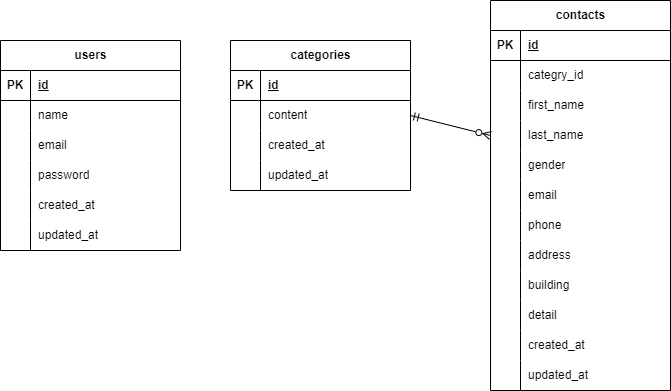

The diagram above was exported from draw.io. Its source (the exported page's mxGraphModel, read from the mxfile embedded in the PNG):
<mxGraphModel dx="707" dy="497" grid="1" gridSize="10" guides="1" tooltips="1" connect="1" arrows="1" fold="1" page="1" pageScale="1" pageWidth="827" pageHeight="1169" math="0" shadow="0">
  <root>
    <mxCell id="0" />
    <mxCell id="1" parent="0" />
    <mxCell id="2" value="users" style="shape=table;startSize=30;container=1;collapsible=1;childLayout=tableLayout;fixedRows=1;rowLines=0;fontStyle=1;align=center;resizeLast=1;html=1;" parent="1" vertex="1">
      <mxGeometry x="20" y="50" width="180" height="210" as="geometry" />
    </mxCell>
    <mxCell id="3" value="" style="shape=tableRow;horizontal=0;startSize=0;swimlaneHead=0;swimlaneBody=0;fillColor=none;collapsible=0;dropTarget=0;points=[[0,0.5],[1,0.5]];portConstraint=eastwest;top=0;left=0;right=0;bottom=1;" parent="2" vertex="1">
      <mxGeometry y="30" width="180" height="30" as="geometry" />
    </mxCell>
    <mxCell id="4" value="PK" style="shape=partialRectangle;connectable=0;fillColor=none;top=0;left=0;bottom=0;right=0;fontStyle=1;overflow=hidden;whiteSpace=wrap;html=1;" parent="3" vertex="1">
      <mxGeometry width="30" height="30" as="geometry">
        <mxRectangle width="30" height="30" as="alternateBounds" />
      </mxGeometry>
    </mxCell>
    <mxCell id="5" value="id" style="shape=partialRectangle;connectable=0;fillColor=none;top=0;left=0;bottom=0;right=0;align=left;spacingLeft=6;fontStyle=5;overflow=hidden;whiteSpace=wrap;html=1;" parent="3" vertex="1">
      <mxGeometry x="30" width="150" height="30" as="geometry">
        <mxRectangle width="150" height="30" as="alternateBounds" />
      </mxGeometry>
    </mxCell>
    <mxCell id="6" value="" style="shape=tableRow;horizontal=0;startSize=0;swimlaneHead=0;swimlaneBody=0;fillColor=none;collapsible=0;dropTarget=0;points=[[0,0.5],[1,0.5]];portConstraint=eastwest;top=0;left=0;right=0;bottom=0;" parent="2" vertex="1">
      <mxGeometry y="60" width="180" height="30" as="geometry" />
    </mxCell>
    <mxCell id="7" value="" style="shape=partialRectangle;connectable=0;fillColor=none;top=0;left=0;bottom=0;right=0;editable=1;overflow=hidden;whiteSpace=wrap;html=1;" parent="6" vertex="1">
      <mxGeometry width="30" height="30" as="geometry">
        <mxRectangle width="30" height="30" as="alternateBounds" />
      </mxGeometry>
    </mxCell>
    <mxCell id="8" value="name" style="shape=partialRectangle;connectable=0;fillColor=none;top=0;left=0;bottom=0;right=0;align=left;spacingLeft=6;overflow=hidden;whiteSpace=wrap;html=1;" parent="6" vertex="1">
      <mxGeometry x="30" width="150" height="30" as="geometry">
        <mxRectangle width="150" height="30" as="alternateBounds" />
      </mxGeometry>
    </mxCell>
    <mxCell id="9" value="" style="shape=tableRow;horizontal=0;startSize=0;swimlaneHead=0;swimlaneBody=0;fillColor=none;collapsible=0;dropTarget=0;points=[[0,0.5],[1,0.5]];portConstraint=eastwest;top=0;left=0;right=0;bottom=0;" parent="2" vertex="1">
      <mxGeometry y="90" width="180" height="30" as="geometry" />
    </mxCell>
    <mxCell id="10" value="" style="shape=partialRectangle;connectable=0;fillColor=none;top=0;left=0;bottom=0;right=0;editable=1;overflow=hidden;whiteSpace=wrap;html=1;" parent="9" vertex="1">
      <mxGeometry width="30" height="30" as="geometry">
        <mxRectangle width="30" height="30" as="alternateBounds" />
      </mxGeometry>
    </mxCell>
    <mxCell id="11" value="email" style="shape=partialRectangle;connectable=0;fillColor=none;top=0;left=0;bottom=0;right=0;align=left;spacingLeft=6;overflow=hidden;whiteSpace=wrap;html=1;" parent="9" vertex="1">
      <mxGeometry x="30" width="150" height="30" as="geometry">
        <mxRectangle width="150" height="30" as="alternateBounds" />
      </mxGeometry>
    </mxCell>
    <mxCell id="12" value="" style="shape=tableRow;horizontal=0;startSize=0;swimlaneHead=0;swimlaneBody=0;fillColor=none;collapsible=0;dropTarget=0;points=[[0,0.5],[1,0.5]];portConstraint=eastwest;top=0;left=0;right=0;bottom=0;" parent="2" vertex="1">
      <mxGeometry y="120" width="180" height="30" as="geometry" />
    </mxCell>
    <mxCell id="13" value="" style="shape=partialRectangle;connectable=0;fillColor=none;top=0;left=0;bottom=0;right=0;editable=1;overflow=hidden;whiteSpace=wrap;html=1;" parent="12" vertex="1">
      <mxGeometry width="30" height="30" as="geometry">
        <mxRectangle width="30" height="30" as="alternateBounds" />
      </mxGeometry>
    </mxCell>
    <mxCell id="14" value="password" style="shape=partialRectangle;connectable=0;fillColor=none;top=0;left=0;bottom=0;right=0;align=left;spacingLeft=6;overflow=hidden;whiteSpace=wrap;html=1;" parent="12" vertex="1">
      <mxGeometry x="30" width="150" height="30" as="geometry">
        <mxRectangle width="150" height="30" as="alternateBounds" />
      </mxGeometry>
    </mxCell>
    <mxCell id="71" style="shape=tableRow;horizontal=0;startSize=0;swimlaneHead=0;swimlaneBody=0;fillColor=none;collapsible=0;dropTarget=0;points=[[0,0.5],[1,0.5]];portConstraint=eastwest;top=0;left=0;right=0;bottom=0;" parent="2" vertex="1">
      <mxGeometry y="150" width="180" height="30" as="geometry" />
    </mxCell>
    <mxCell id="72" style="shape=partialRectangle;connectable=0;fillColor=none;top=0;left=0;bottom=0;right=0;editable=1;overflow=hidden;whiteSpace=wrap;html=1;" parent="71" vertex="1">
      <mxGeometry width="30" height="30" as="geometry">
        <mxRectangle width="30" height="30" as="alternateBounds" />
      </mxGeometry>
    </mxCell>
    <mxCell id="73" value="created_at" style="shape=partialRectangle;connectable=0;fillColor=none;top=0;left=0;bottom=0;right=0;align=left;spacingLeft=6;overflow=hidden;whiteSpace=wrap;html=1;" parent="71" vertex="1">
      <mxGeometry x="30" width="150" height="30" as="geometry">
        <mxRectangle width="150" height="30" as="alternateBounds" />
      </mxGeometry>
    </mxCell>
    <mxCell id="68" style="shape=tableRow;horizontal=0;startSize=0;swimlaneHead=0;swimlaneBody=0;fillColor=none;collapsible=0;dropTarget=0;points=[[0,0.5],[1,0.5]];portConstraint=eastwest;top=0;left=0;right=0;bottom=0;" parent="2" vertex="1">
      <mxGeometry y="180" width="180" height="30" as="geometry" />
    </mxCell>
    <mxCell id="69" style="shape=partialRectangle;connectable=0;fillColor=none;top=0;left=0;bottom=0;right=0;editable=1;overflow=hidden;whiteSpace=wrap;html=1;" parent="68" vertex="1">
      <mxGeometry width="30" height="30" as="geometry">
        <mxRectangle width="30" height="30" as="alternateBounds" />
      </mxGeometry>
    </mxCell>
    <mxCell id="70" value="updated_at" style="shape=partialRectangle;connectable=0;fillColor=none;top=0;left=0;bottom=0;right=0;align=left;spacingLeft=6;overflow=hidden;whiteSpace=wrap;html=1;" parent="68" vertex="1">
      <mxGeometry x="30" width="150" height="30" as="geometry">
        <mxRectangle width="150" height="30" as="alternateBounds" />
      </mxGeometry>
    </mxCell>
    <mxCell id="15" value="categories" style="shape=table;startSize=30;container=1;collapsible=1;childLayout=tableLayout;fixedRows=1;rowLines=0;fontStyle=1;align=center;resizeLast=1;html=1;" parent="1" vertex="1">
      <mxGeometry x="250" y="50" width="180" height="150" as="geometry" />
    </mxCell>
    <mxCell id="16" value="" style="shape=tableRow;horizontal=0;startSize=0;swimlaneHead=0;swimlaneBody=0;fillColor=none;collapsible=0;dropTarget=0;points=[[0,0.5],[1,0.5]];portConstraint=eastwest;top=0;left=0;right=0;bottom=1;" parent="15" vertex="1">
      <mxGeometry y="30" width="180" height="30" as="geometry" />
    </mxCell>
    <mxCell id="17" value="PK" style="shape=partialRectangle;connectable=0;fillColor=none;top=0;left=0;bottom=0;right=0;fontStyle=1;overflow=hidden;whiteSpace=wrap;html=1;" parent="16" vertex="1">
      <mxGeometry width="30" height="30" as="geometry">
        <mxRectangle width="30" height="30" as="alternateBounds" />
      </mxGeometry>
    </mxCell>
    <mxCell id="18" value="id" style="shape=partialRectangle;connectable=0;fillColor=none;top=0;left=0;bottom=0;right=0;align=left;spacingLeft=6;fontStyle=5;overflow=hidden;whiteSpace=wrap;html=1;" parent="16" vertex="1">
      <mxGeometry x="30" width="150" height="30" as="geometry">
        <mxRectangle width="150" height="30" as="alternateBounds" />
      </mxGeometry>
    </mxCell>
    <mxCell id="19" value="" style="shape=tableRow;horizontal=0;startSize=0;swimlaneHead=0;swimlaneBody=0;fillColor=none;collapsible=0;dropTarget=0;points=[[0,0.5],[1,0.5]];portConstraint=eastwest;top=0;left=0;right=0;bottom=0;" parent="15" vertex="1">
      <mxGeometry y="60" width="180" height="30" as="geometry" />
    </mxCell>
    <mxCell id="20" value="" style="shape=partialRectangle;connectable=0;fillColor=none;top=0;left=0;bottom=0;right=0;editable=1;overflow=hidden;whiteSpace=wrap;html=1;" parent="19" vertex="1">
      <mxGeometry width="30" height="30" as="geometry">
        <mxRectangle width="30" height="30" as="alternateBounds" />
      </mxGeometry>
    </mxCell>
    <mxCell id="21" value="content" style="shape=partialRectangle;connectable=0;fillColor=none;top=0;left=0;bottom=0;right=0;align=left;spacingLeft=6;overflow=hidden;whiteSpace=wrap;html=1;" parent="19" vertex="1">
      <mxGeometry x="30" width="150" height="30" as="geometry">
        <mxRectangle width="150" height="30" as="alternateBounds" />
      </mxGeometry>
    </mxCell>
    <mxCell id="22" value="" style="shape=tableRow;horizontal=0;startSize=0;swimlaneHead=0;swimlaneBody=0;fillColor=none;collapsible=0;dropTarget=0;points=[[0,0.5],[1,0.5]];portConstraint=eastwest;top=0;left=0;right=0;bottom=0;" parent="15" vertex="1">
      <mxGeometry y="90" width="180" height="30" as="geometry" />
    </mxCell>
    <mxCell id="23" value="" style="shape=partialRectangle;connectable=0;fillColor=none;top=0;left=0;bottom=0;right=0;editable=1;overflow=hidden;whiteSpace=wrap;html=1;" parent="22" vertex="1">
      <mxGeometry width="30" height="30" as="geometry">
        <mxRectangle width="30" height="30" as="alternateBounds" />
      </mxGeometry>
    </mxCell>
    <mxCell id="24" value="created_at" style="shape=partialRectangle;connectable=0;fillColor=none;top=0;left=0;bottom=0;right=0;align=left;spacingLeft=6;overflow=hidden;whiteSpace=wrap;html=1;" parent="22" vertex="1">
      <mxGeometry x="30" width="150" height="30" as="geometry">
        <mxRectangle width="150" height="30" as="alternateBounds" />
      </mxGeometry>
    </mxCell>
    <mxCell id="25" value="" style="shape=tableRow;horizontal=0;startSize=0;swimlaneHead=0;swimlaneBody=0;fillColor=none;collapsible=0;dropTarget=0;points=[[0,0.5],[1,0.5]];portConstraint=eastwest;top=0;left=0;right=0;bottom=0;" parent="15" vertex="1">
      <mxGeometry y="120" width="180" height="30" as="geometry" />
    </mxCell>
    <mxCell id="26" value="" style="shape=partialRectangle;connectable=0;fillColor=none;top=0;left=0;bottom=0;right=0;editable=1;overflow=hidden;whiteSpace=wrap;html=1;" parent="25" vertex="1">
      <mxGeometry width="30" height="30" as="geometry">
        <mxRectangle width="30" height="30" as="alternateBounds" />
      </mxGeometry>
    </mxCell>
    <mxCell id="27" value="updated_at" style="shape=partialRectangle;connectable=0;fillColor=none;top=0;left=0;bottom=0;right=0;align=left;spacingLeft=6;overflow=hidden;whiteSpace=wrap;html=1;" parent="25" vertex="1">
      <mxGeometry x="30" width="150" height="30" as="geometry">
        <mxRectangle width="150" height="30" as="alternateBounds" />
      </mxGeometry>
    </mxCell>
    <mxCell id="28" value="contacts" style="shape=table;startSize=30;container=1;collapsible=1;childLayout=tableLayout;fixedRows=1;rowLines=0;fontStyle=1;align=center;resizeLast=1;html=1;" parent="1" vertex="1">
      <mxGeometry x="510" y="10" width="180" height="390" as="geometry" />
    </mxCell>
    <mxCell id="29" value="" style="shape=tableRow;horizontal=0;startSize=0;swimlaneHead=0;swimlaneBody=0;fillColor=none;collapsible=0;dropTarget=0;points=[[0,0.5],[1,0.5]];portConstraint=eastwest;top=0;left=0;right=0;bottom=1;" parent="28" vertex="1">
      <mxGeometry y="30" width="180" height="30" as="geometry" />
    </mxCell>
    <mxCell id="30" value="PK" style="shape=partialRectangle;connectable=0;fillColor=none;top=0;left=0;bottom=0;right=0;fontStyle=1;overflow=hidden;whiteSpace=wrap;html=1;" parent="29" vertex="1">
      <mxGeometry width="30" height="30" as="geometry">
        <mxRectangle width="30" height="30" as="alternateBounds" />
      </mxGeometry>
    </mxCell>
    <mxCell id="31" value="id" style="shape=partialRectangle;connectable=0;fillColor=none;top=0;left=0;bottom=0;right=0;align=left;spacingLeft=6;fontStyle=5;overflow=hidden;whiteSpace=wrap;html=1;" parent="29" vertex="1">
      <mxGeometry x="30" width="150" height="30" as="geometry">
        <mxRectangle width="150" height="30" as="alternateBounds" />
      </mxGeometry>
    </mxCell>
    <mxCell id="32" value="" style="shape=tableRow;horizontal=0;startSize=0;swimlaneHead=0;swimlaneBody=0;fillColor=none;collapsible=0;dropTarget=0;points=[[0,0.5],[1,0.5]];portConstraint=eastwest;top=0;left=0;right=0;bottom=0;" parent="28" vertex="1">
      <mxGeometry y="60" width="180" height="30" as="geometry" />
    </mxCell>
    <mxCell id="33" value="" style="shape=partialRectangle;connectable=0;fillColor=none;top=0;left=0;bottom=0;right=0;editable=1;overflow=hidden;whiteSpace=wrap;html=1;" parent="32" vertex="1">
      <mxGeometry width="30" height="30" as="geometry">
        <mxRectangle width="30" height="30" as="alternateBounds" />
      </mxGeometry>
    </mxCell>
    <mxCell id="34" value="categry_id" style="shape=partialRectangle;connectable=0;fillColor=none;top=0;left=0;bottom=0;right=0;align=left;spacingLeft=6;overflow=hidden;whiteSpace=wrap;html=1;" parent="32" vertex="1">
      <mxGeometry x="30" width="150" height="30" as="geometry">
        <mxRectangle width="150" height="30" as="alternateBounds" />
      </mxGeometry>
    </mxCell>
    <mxCell id="35" value="" style="shape=tableRow;horizontal=0;startSize=0;swimlaneHead=0;swimlaneBody=0;fillColor=none;collapsible=0;dropTarget=0;points=[[0,0.5],[1,0.5]];portConstraint=eastwest;top=0;left=0;right=0;bottom=0;" parent="28" vertex="1">
      <mxGeometry y="90" width="180" height="30" as="geometry" />
    </mxCell>
    <mxCell id="36" value="" style="shape=partialRectangle;connectable=0;fillColor=none;top=0;left=0;bottom=0;right=0;editable=1;overflow=hidden;whiteSpace=wrap;html=1;" parent="35" vertex="1">
      <mxGeometry width="30" height="30" as="geometry">
        <mxRectangle width="30" height="30" as="alternateBounds" />
      </mxGeometry>
    </mxCell>
    <mxCell id="37" value="first_name" style="shape=partialRectangle;connectable=0;fillColor=none;top=0;left=0;bottom=0;right=0;align=left;spacingLeft=6;overflow=hidden;whiteSpace=wrap;html=1;" parent="35" vertex="1">
      <mxGeometry x="30" width="150" height="30" as="geometry">
        <mxRectangle width="150" height="30" as="alternateBounds" />
      </mxGeometry>
    </mxCell>
    <mxCell id="38" value="" style="shape=tableRow;horizontal=0;startSize=0;swimlaneHead=0;swimlaneBody=0;fillColor=none;collapsible=0;dropTarget=0;points=[[0,0.5],[1,0.5]];portConstraint=eastwest;top=0;left=0;right=0;bottom=0;" parent="28" vertex="1">
      <mxGeometry y="120" width="180" height="30" as="geometry" />
    </mxCell>
    <mxCell id="39" value="" style="shape=partialRectangle;connectable=0;fillColor=none;top=0;left=0;bottom=0;right=0;editable=1;overflow=hidden;whiteSpace=wrap;html=1;" parent="38" vertex="1">
      <mxGeometry width="30" height="30" as="geometry">
        <mxRectangle width="30" height="30" as="alternateBounds" />
      </mxGeometry>
    </mxCell>
    <mxCell id="40" value="last_name" style="shape=partialRectangle;connectable=0;fillColor=none;top=0;left=0;bottom=0;right=0;align=left;spacingLeft=6;overflow=hidden;whiteSpace=wrap;html=1;" parent="38" vertex="1">
      <mxGeometry x="30" width="150" height="30" as="geometry">
        <mxRectangle width="150" height="30" as="alternateBounds" />
      </mxGeometry>
    </mxCell>
    <mxCell id="44" style="shape=tableRow;horizontal=0;startSize=0;swimlaneHead=0;swimlaneBody=0;fillColor=none;collapsible=0;dropTarget=0;points=[[0,0.5],[1,0.5]];portConstraint=eastwest;top=0;left=0;right=0;bottom=0;" parent="28" vertex="1">
      <mxGeometry y="150" width="180" height="30" as="geometry" />
    </mxCell>
    <mxCell id="45" style="shape=partialRectangle;connectable=0;fillColor=none;top=0;left=0;bottom=0;right=0;editable=1;overflow=hidden;whiteSpace=wrap;html=1;" parent="44" vertex="1">
      <mxGeometry width="30" height="30" as="geometry">
        <mxRectangle width="30" height="30" as="alternateBounds" />
      </mxGeometry>
    </mxCell>
    <mxCell id="46" value="gender" style="shape=partialRectangle;connectable=0;fillColor=none;top=0;left=0;bottom=0;right=0;align=left;spacingLeft=6;overflow=hidden;whiteSpace=wrap;html=1;" parent="44" vertex="1">
      <mxGeometry x="30" width="150" height="30" as="geometry">
        <mxRectangle width="150" height="30" as="alternateBounds" />
      </mxGeometry>
    </mxCell>
    <mxCell id="41" style="shape=tableRow;horizontal=0;startSize=0;swimlaneHead=0;swimlaneBody=0;fillColor=none;collapsible=0;dropTarget=0;points=[[0,0.5],[1,0.5]];portConstraint=eastwest;top=0;left=0;right=0;bottom=0;" parent="28" vertex="1">
      <mxGeometry y="180" width="180" height="30" as="geometry" />
    </mxCell>
    <mxCell id="42" style="shape=partialRectangle;connectable=0;fillColor=none;top=0;left=0;bottom=0;right=0;editable=1;overflow=hidden;whiteSpace=wrap;html=1;" parent="41" vertex="1">
      <mxGeometry width="30" height="30" as="geometry">
        <mxRectangle width="30" height="30" as="alternateBounds" />
      </mxGeometry>
    </mxCell>
    <mxCell id="43" value="email" style="shape=partialRectangle;connectable=0;fillColor=none;top=0;left=0;bottom=0;right=0;align=left;spacingLeft=6;overflow=hidden;whiteSpace=wrap;html=1;" parent="41" vertex="1">
      <mxGeometry x="30" width="150" height="30" as="geometry">
        <mxRectangle width="150" height="30" as="alternateBounds" />
      </mxGeometry>
    </mxCell>
    <mxCell id="56" style="shape=tableRow;horizontal=0;startSize=0;swimlaneHead=0;swimlaneBody=0;fillColor=none;collapsible=0;dropTarget=0;points=[[0,0.5],[1,0.5]];portConstraint=eastwest;top=0;left=0;right=0;bottom=0;" parent="28" vertex="1">
      <mxGeometry y="210" width="180" height="30" as="geometry" />
    </mxCell>
    <mxCell id="57" style="shape=partialRectangle;connectable=0;fillColor=none;top=0;left=0;bottom=0;right=0;editable=1;overflow=hidden;whiteSpace=wrap;html=1;" parent="56" vertex="1">
      <mxGeometry width="30" height="30" as="geometry">
        <mxRectangle width="30" height="30" as="alternateBounds" />
      </mxGeometry>
    </mxCell>
    <mxCell id="58" value="phone" style="shape=partialRectangle;connectable=0;fillColor=none;top=0;left=0;bottom=0;right=0;align=left;spacingLeft=6;overflow=hidden;whiteSpace=wrap;html=1;" parent="56" vertex="1">
      <mxGeometry x="30" width="150" height="30" as="geometry">
        <mxRectangle width="150" height="30" as="alternateBounds" />
      </mxGeometry>
    </mxCell>
    <mxCell id="53" style="shape=tableRow;horizontal=0;startSize=0;swimlaneHead=0;swimlaneBody=0;fillColor=none;collapsible=0;dropTarget=0;points=[[0,0.5],[1,0.5]];portConstraint=eastwest;top=0;left=0;right=0;bottom=0;" parent="28" vertex="1">
      <mxGeometry y="240" width="180" height="30" as="geometry" />
    </mxCell>
    <mxCell id="54" style="shape=partialRectangle;connectable=0;fillColor=none;top=0;left=0;bottom=0;right=0;editable=1;overflow=hidden;whiteSpace=wrap;html=1;" parent="53" vertex="1">
      <mxGeometry width="30" height="30" as="geometry">
        <mxRectangle width="30" height="30" as="alternateBounds" />
      </mxGeometry>
    </mxCell>
    <mxCell id="55" value="address" style="shape=partialRectangle;connectable=0;fillColor=none;top=0;left=0;bottom=0;right=0;align=left;spacingLeft=6;overflow=hidden;whiteSpace=wrap;html=1;" parent="53" vertex="1">
      <mxGeometry x="30" width="150" height="30" as="geometry">
        <mxRectangle width="150" height="30" as="alternateBounds" />
      </mxGeometry>
    </mxCell>
    <mxCell id="50" style="shape=tableRow;horizontal=0;startSize=0;swimlaneHead=0;swimlaneBody=0;fillColor=none;collapsible=0;dropTarget=0;points=[[0,0.5],[1,0.5]];portConstraint=eastwest;top=0;left=0;right=0;bottom=0;" parent="28" vertex="1">
      <mxGeometry y="270" width="180" height="30" as="geometry" />
    </mxCell>
    <mxCell id="51" style="shape=partialRectangle;connectable=0;fillColor=none;top=0;left=0;bottom=0;right=0;editable=1;overflow=hidden;whiteSpace=wrap;html=1;" parent="50" vertex="1">
      <mxGeometry width="30" height="30" as="geometry">
        <mxRectangle width="30" height="30" as="alternateBounds" />
      </mxGeometry>
    </mxCell>
    <mxCell id="52" value="building" style="shape=partialRectangle;connectable=0;fillColor=none;top=0;left=0;bottom=0;right=0;align=left;spacingLeft=6;overflow=hidden;whiteSpace=wrap;html=1;" parent="50" vertex="1">
      <mxGeometry x="30" width="150" height="30" as="geometry">
        <mxRectangle width="150" height="30" as="alternateBounds" />
      </mxGeometry>
    </mxCell>
    <mxCell id="47" style="shape=tableRow;horizontal=0;startSize=0;swimlaneHead=0;swimlaneBody=0;fillColor=none;collapsible=0;dropTarget=0;points=[[0,0.5],[1,0.5]];portConstraint=eastwest;top=0;left=0;right=0;bottom=0;" parent="28" vertex="1">
      <mxGeometry y="300" width="180" height="30" as="geometry" />
    </mxCell>
    <mxCell id="48" style="shape=partialRectangle;connectable=0;fillColor=none;top=0;left=0;bottom=0;right=0;editable=1;overflow=hidden;whiteSpace=wrap;html=1;" parent="47" vertex="1">
      <mxGeometry width="30" height="30" as="geometry">
        <mxRectangle width="30" height="30" as="alternateBounds" />
      </mxGeometry>
    </mxCell>
    <mxCell id="49" value="detail" style="shape=partialRectangle;connectable=0;fillColor=none;top=0;left=0;bottom=0;right=0;align=left;spacingLeft=6;overflow=hidden;whiteSpace=wrap;html=1;" parent="47" vertex="1">
      <mxGeometry x="30" width="150" height="30" as="geometry">
        <mxRectangle width="150" height="30" as="alternateBounds" />
      </mxGeometry>
    </mxCell>
    <mxCell id="65" style="shape=tableRow;horizontal=0;startSize=0;swimlaneHead=0;swimlaneBody=0;fillColor=none;collapsible=0;dropTarget=0;points=[[0,0.5],[1,0.5]];portConstraint=eastwest;top=0;left=0;right=0;bottom=0;" parent="28" vertex="1">
      <mxGeometry y="330" width="180" height="30" as="geometry" />
    </mxCell>
    <mxCell id="66" style="shape=partialRectangle;connectable=0;fillColor=none;top=0;left=0;bottom=0;right=0;editable=1;overflow=hidden;whiteSpace=wrap;html=1;" parent="65" vertex="1">
      <mxGeometry width="30" height="30" as="geometry">
        <mxRectangle width="30" height="30" as="alternateBounds" />
      </mxGeometry>
    </mxCell>
    <mxCell id="67" value="created_at" style="shape=partialRectangle;connectable=0;fillColor=none;top=0;left=0;bottom=0;right=0;align=left;spacingLeft=6;overflow=hidden;whiteSpace=wrap;html=1;" parent="65" vertex="1">
      <mxGeometry x="30" width="150" height="30" as="geometry">
        <mxRectangle width="150" height="30" as="alternateBounds" />
      </mxGeometry>
    </mxCell>
    <mxCell id="62" style="shape=tableRow;horizontal=0;startSize=0;swimlaneHead=0;swimlaneBody=0;fillColor=none;collapsible=0;dropTarget=0;points=[[0,0.5],[1,0.5]];portConstraint=eastwest;top=0;left=0;right=0;bottom=0;" parent="28" vertex="1">
      <mxGeometry y="360" width="180" height="30" as="geometry" />
    </mxCell>
    <mxCell id="63" style="shape=partialRectangle;connectable=0;fillColor=none;top=0;left=0;bottom=0;right=0;editable=1;overflow=hidden;whiteSpace=wrap;html=1;" parent="62" vertex="1">
      <mxGeometry width="30" height="30" as="geometry">
        <mxRectangle width="30" height="30" as="alternateBounds" />
      </mxGeometry>
    </mxCell>
    <mxCell id="64" value="updated_at" style="shape=partialRectangle;connectable=0;fillColor=none;top=0;left=0;bottom=0;right=0;align=left;spacingLeft=6;overflow=hidden;whiteSpace=wrap;html=1;" parent="62" vertex="1">
      <mxGeometry x="30" width="150" height="30" as="geometry">
        <mxRectangle width="150" height="30" as="alternateBounds" />
      </mxGeometry>
    </mxCell>
    <mxCell id="74" style="edgeStyle=none;html=1;exitX=0;exitY=0.5;exitDx=0;exitDy=0;entryX=1;entryY=0.5;entryDx=0;entryDy=0;startArrow=ERzeroToMany;startFill=0;endArrow=ERmandOne;endFill=0;" parent="1" source="38" target="15" edge="1">
      <mxGeometry relative="1" as="geometry" />
    </mxCell>
  </root>
</mxGraphModel>